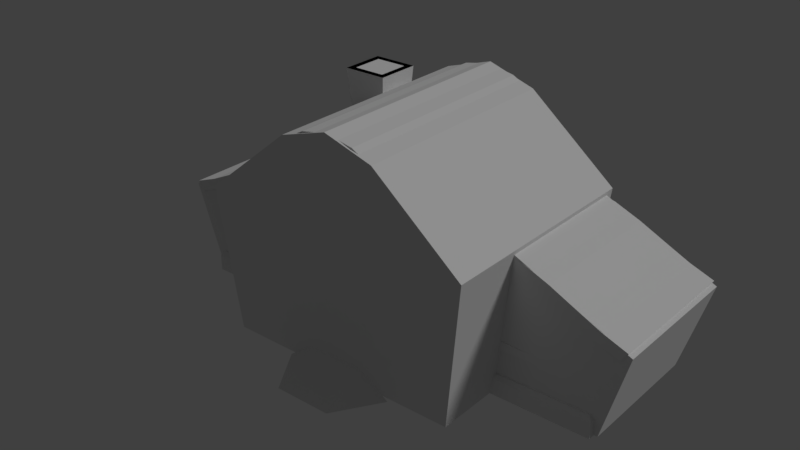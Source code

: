 # Source: house_1.blend  (saved by Blender 2.79.0; exported with 4.5.12 LTS)
import bpy
from mathutils import Matrix  # noqa: F401  (used for matrix-valued properties, if any)

bpy.ops.wm.read_factory_settings(use_empty=True)
scene = bpy.context.scene
scene.name = 'Scene'

# ---- collections
col_collection_1 = bpy.data.collections.new('Collection 1'); scene.collection.children.link(col_collection_1)

# ---- materials (node trees are filled in below, after node groups)
mat_house = bpy.data.materials.new('house')
mat_house.alpha_threshold = 0.0
mat_house.use_transparent_shadow = False
mat_house.roughness = 0.5
mat_house.specular_intensity = 0.0
mat_house.line_color = (0.0, 0.0, 0.0, 1.0)

# ---- material node trees

# ---- world
world_world = bpy.data.worlds.new('World'); scene.world = world_world
world_world.color = (0.05088, 0.05088, 0.05088)
world_world.use_sun_shadow = False
world_world.sun_shadow_jitter_overblur = 0.0
world_world.cycles.sampling_method = 'MANUAL'

# ---- lights
light_hemi = bpy.data.lights.new('Hemi', 'SUN')
light_hemi.transmission_factor = 0.0
light_hemi.angle = 0.1993
light_hemi.energy = 1.0
light_hemi.shadow_buffer_clip_start = 0.5
light_hemi.shadow_soft_size = 0.1
light_hemi.shadow_cascade_max_distance = 1000.0

# ---- meshes
me_house1collider = bpy.data.meshes.new('House1Collider')
me_house1collider.from_pydata([(-2.174, -1.531, 0.0), (2.174, -1.531, 0.0), (-2.174, 2.249, 0.0), (2.174, 2.249, 0.0), (-2.481, 2.373, 2.608), (-2.481, -1.655, 2.608), (2.481, -1.655, 2.608), (2.481, 2.373, 2.608), (-0.8706, 2.368, 3.922), (-0.8706, -1.65, 3.922), (0.8706, -1.65, 3.922), (0.8706, 2.368, 3.922), (-1.039, -1.531, -0.06978), (1.039, -1.531, -0.06978), (-0.5196, -1.531, 0.3098), (0.5196, -1.531, 0.3098), (-0.5196, -2.347, -0.06978), (0.5196, -2.347, -0.06978), (0.0, -1.531, 0.0), (0.0, 2.249, 0.0), (0.0, -1.655, 2.608), (0.0, 2.373, 2.608), (0.0, -1.65, 3.922), (0.0, 2.368, 3.922), (0.0, -1.66, 4.194), (0.0, 2.377, 4.194), (4.034, -0.2928, 0.00913), (4.034, 2.131, 0.00913), (4.495, -0.3726, 1.607), (4.495, 2.211, 1.607), (2.141, -0.2928, 0.00913), (2.141, 2.131, 0.00913), (2.141, -0.3726, 1.724), (2.141, 2.211, 1.724), (2.141, -0.3755, 2.69), (2.141, 2.214, 2.69), (-4.017, -0.2928, 0.00913), (-4.017, 2.131, 0.00913), (-4.478, -0.3726, 1.607), (-4.478, 2.211, 1.607), (-2.124, -0.2928, 0.00913), (-2.124, 2.131, 0.00913), (-2.124, -0.3726, 1.724), (-2.124, 2.211, 1.724), (-2.124, -0.3755, 2.698), (-2.124, 2.214, 2.698), (-1.275, 1.104, 3.96), (-1.275, 1.912, 3.96), (-2.082, 1.912, 3.96), (-2.082, 1.104, 3.96), (-1.35, 1.837, 2.944), (-1.35, 1.18, 2.944), (-2.007, 1.837, 2.944), (-2.007, 1.18, 2.944)], [(42, 43), (32, 33)], [(18, 19, 3, 1), (2, 4, 21, 19), (1, 6, 20, 18), (0, 18, 20, 5), (1, 3, 7, 6), (21, 4, 8, 23), (22, 10, 24), (20, 6, 10, 22), (6, 7, 11, 10), (4, 5, 9, 8), (42, 44, 38), (10, 11, 25, 24), (23, 8, 25), (13, 12, 14, 15), (12, 13, 17, 16), (15, 14, 16, 17), (12, 16, 14), (13, 15, 17), (11, 23, 25), (5, 20, 22, 9), (9, 22, 24), (3, 19, 21, 7), (7, 21, 23, 11), (0, 2, 19, 18), (30, 31, 27, 26), (27, 31, 33, 29), (26, 27, 29, 28), (32, 28, 34), (44, 45, 39, 38), (34, 28, 29, 35), (29, 33, 35), (40, 36, 37, 41), (37, 39, 43, 41), (36, 38, 39, 37), (42, 38, 36, 40), (39, 45, 43), (0, 5, 4, 2), (47, 46, 49, 48), (50, 52, 53, 51), (49, 46, 51, 53), (46, 47, 50, 51), (48, 49, 53, 52), (47, 48, 52, 50), (9, 24, 25, 8), (26, 28, 32, 30), (44, 42, 40, 41, 43, 45), (34, 35, 33, 31, 30, 32)])
me_house1collider.use_remesh_preserve_volume = False
me_house1collider.use_remesh_preserve_attributes = False
me_house1collider.use_mirror_vertex_groups = False
me_house1collider.update()
me_doormesh = bpy.data.meshes.new('DoorMesh')
me_doormesh.from_pydata([(0.3513, 0.03795, 1.142), (0.4663, 0.03795, 1.124), (0.5689, 0.03795, 1.071), (0.6479, 0.03795, 0.9883), (0.6948, 0.03795, 0.8858), (0.7044, 0.03795, 0.7743), (0.7044, 0.03795, 0.04588), (-0.001818, 0.03795, 0.04588), (-0.001818, 0.03795, 0.7743), (0.007813, 0.03795, 0.8858), (0.05467, 0.03795, 0.9883), (0.1337, 0.03795, 1.071), (0.2362, 0.03795, 1.124), (0.2362, 0.0786, 1.124), (0.1337, 0.0786, 1.071), (0.05467, 0.0786, 0.9883), (0.007813, 0.0786, 0.8858), (-0.001818, 0.0786, 0.7743), (-0.001818, 0.0786, 0.04588), (0.7044, 0.0786, 0.04588), (0.7044, 0.0786, 0.7743), (0.6948, 0.0786, 0.8858), (0.6479, 0.0786, 0.9883), (0.5689, 0.0786, 1.071), (0.4663, 0.0786, 1.124), (0.3513, 0.0786, 1.142)], [], [(14, 11, 12, 13), (22, 3, 4, 21), (13, 12, 0, 25), (21, 4, 5, 20), (20, 5, 6, 19), (18, 7, 8, 17), (19, 6, 7, 18), (17, 8, 9, 16), (25, 0, 1, 24), (16, 9, 10, 15), (24, 1, 2, 23), (15, 10, 11, 14), (23, 2, 3, 22), (10, 7, 11), (2, 7, 3), (5, 7, 6), (9, 7, 10), (1, 7, 2), (12, 7, 0), (4, 7, 5), (8, 7, 9), (0, 7, 1), (11, 7, 12), (3, 7, 4), (22, 21, 18), (14, 13, 18), (25, 24, 18), (17, 16, 18), (21, 20, 18), (13, 25, 18), (24, 23, 18), (16, 15, 18), (20, 19, 18), (23, 22, 18), (15, 14, 18)])
_uv = me_doormesh.uv_layers.new(name='UVMap')
_uv.uv.foreach_set('vector', [0.5945, 0.2793, 0.5945, 0.2793, 0.6212, 0.2931, 0.6212, 0.2931, 0.7294, 0.2632, 0.7294, 0.2632, 0.7387, 0.2355, 0.7387, 0.2355, 0.6212, 0.2931, 0.6212, 0.2931, 0.6512, 0.2979, 0.6512, 0.2979, 0.7387, 0.2355, 0.7387, 0.2355, 0.7441, 0.2074, 0.7441, 0.2074, 0.7441, 0.2074, 0.7441, 0.2074, 0.7407, 0.01811, 0.7407, 0.01811, 0.5601, 0.01762, 0.5601, 0.01762, 0.5601, 0.2074, 0.5601, 0.2074, 0.7407, 0.01811, 0.7407, 0.01811, 0.5601, 0.01762, 0.5601, 0.01762, 0.5601, 0.2074, 0.5601, 0.2074, 0.5626, 0.2365, 0.5626, 0.2365, 0.6512, 0.2979, 0.6512, 0.2979, 0.6811, 0.2931, 0.6811, 0.2931, 0.5626, 0.2365, 0.5626, 0.2365, 0.5748, 0.2632, 0.5748, 0.2632, 0.6811, 0.2931, 0.6811, 0.2931, 0.7079, 0.2793, 0.7079, 0.2793, 0.5748, 0.2632, 0.5748, 0.2632, 0.5945, 0.2793, 0.5945, 0.2793, 0.7079, 0.2793, 0.7079, 0.2793, 0.7294, 0.2632, 0.7294, 0.2632, 0.5748, 0.2632, 0.5601, 0.01762, 0.5945, 0.2793, 0.7079, 0.2793, 0.5601, 0.01762, 0.7294, 0.2632, 0.7441, 0.2074, 0.5601, 0.01762, 0.7407, 0.01811, 0.5626, 0.2365, 0.5601, 0.01762, 0.5748, 0.2632, 0.6811, 0.2931, 0.5601, 0.01762, 0.7079, 0.2793, 0.6212, 0.2931, 0.5601, 0.01762, 0.6512, 0.2979, 0.7387, 0.2355, 0.5601, 0.01762, 0.7441, 0.2074, 0.5601, 0.2074, 0.5601, 0.01762, 0.5626, 0.2365, 0.6512, 0.2979, 0.5601, 0.01762, 0.6811, 0.2931, 0.5945, 0.2793, 0.5601, 0.01762, 0.6212, 0.2931, 0.7294, 0.2632, 0.5601, 0.01762, 0.7387, 0.2355, 0.7294, 0.2632, 0.7387, 0.2355, 0.5601, 0.01762, 0.5945, 0.2793, 0.6212, 0.2931, 0.5601, 0.01762, 0.6512, 0.2979, 0.6811, 0.2931, 0.5601, 0.01762, 0.5601, 0.2074, 0.5626, 0.2365, 0.5601, 0.01762, 0.7387, 0.2355, 0.7441, 0.2074, 0.5601, 0.01762, 0.6212, 0.2931, 0.6512, 0.2979, 0.5601, 0.01762, 0.6811, 0.2931, 0.7079, 0.2793, 0.5601, 0.01762, 0.5626, 0.2365, 0.5748, 0.2632, 0.5601, 0.01762, 0.7441, 0.2074, 0.7407, 0.01811, 0.5601, 0.01762, 0.7079, 0.2793, 0.7294, 0.2632, 0.5601, 0.01762, 0.5748, 0.2632, 0.5945, 0.2793, 0.5601, 0.01762])
me_doormesh.materials.append(mat_house)
me_doormesh.use_remesh_preserve_volume = False
me_doormesh.use_remesh_preserve_attributes = False
me_doormesh.use_mirror_vertex_groups = False
me_doormesh.use_paint_bone_selection = False
me_doormesh.use_paint_mask = True
me_doormesh.update()
me_house1mesh = bpy.data.meshes.new('House1Mesh')
me_house1mesh.from_pydata([(1.839, -1.214, 0.1525), (-1.839, -1.214, 0.1525), (-1.839, 1.989, 0.1525), (-0.3727, -1.305, 1.43), (0.3009, -1.513, 4.09), (-0.3009, -1.513, 4.09), (0.07072, -1.315, 1.569), (-0.5398, -1.44, 2.45), (-0.5398, -1.44, 2.273), (-1.801, -1.343, 2.435), (-1.801, -1.343, 2.288), (-1.786, -1.473, 2.435), (-1.786, -1.473, 2.288), (-0.5571, -1.283, 2.273), (-0.5571, -1.283, 2.45), (-1.519, -1.465, 2.295), (-1.218, -1.458, 2.295), (-0.8804, -1.45, 2.286), (-1.534, -1.331, 2.428), (-1.234, -1.315, 2.428), (-0.8972, -1.298, 2.437), (-0.8972, -1.298, 2.286), (-1.234, -1.315, 2.295), (-1.534, -1.331, 2.295), (-0.8804, -1.45, 2.437), (-1.218, -1.458, 2.428), (-1.519, -1.465, 2.428), (-0.5534, -1.48, 1.614), (-0.5534, -1.48, 1.438), (-1.789, -1.306, 1.6), (-1.789, -1.306, 1.453), (-1.799, -1.437, 1.6), (-1.799, -1.437, 1.453), (-0.542, -1.323, 1.438), (-0.542, -1.323, 1.614), (-1.532, -1.445, 1.459), (-1.231, -1.457, 1.46), (-0.8939, -1.469, 1.451), (-1.522, -1.31, 1.593), (-1.221, -1.313, 1.592), (-0.8829, -1.317, 1.602), (-0.8829, -1.317, 1.451), (-1.221, -1.313, 1.46), (-1.522, -1.31, 1.459), (-0.8939, -1.469, 1.602), (-1.231, -1.457, 1.592), (-1.532, -1.445, 1.593), (-1.766, -1.334, 2.321), (-1.755, -1.433, 2.321), (-1.554, -1.427, 2.33), (-1.565, -1.325, 2.33), (-1.565, -1.325, 1.454), (-1.766, -1.334, 1.446), (-1.755, -1.433, 1.446), (-1.554, -1.427, 1.454), (-0.7938, -1.334, 2.321), (-0.7829, -1.433, 2.321), (-0.5816, -1.427, 2.33), (-0.5928, -1.325, 2.33), (-0.5928, -1.325, 1.454), (-0.7938, -1.334, 1.446), (-0.7829, -1.433, 1.446), (-0.5816, -1.427, 1.454), (-1.582, -1.369, 2.315), (-1.582, -1.369, 1.469), (-0.7633, -1.369, 2.315), (-0.7633, -1.369, 1.469), (2.138, 2.252, -0.007184), (2.138, -1.515, -0.007184), (-2.138, 2.252, -0.007184), (-2.138, -1.515, -0.007184), (2.138, 2.252, 0.2909), (2.072, 2.186, 0.357), (2.072, -1.449, 0.357), (2.138, -1.515, 0.2909), (-2.072, -1.449, 0.357), (-2.138, -1.515, 0.2909), (-2.138, 2.252, 0.2909), (-2.072, 2.186, 0.357), (2.296, 2.354, 2.471), (2.296, -1.616, 2.471), (-2.296, -1.616, 2.471), (-2.296, 2.354, 2.471), (1.913, 2.354, 2.748), (1.531, 2.354, 3.076), (1.148, 2.354, 3.408), (0.7654, 2.354, 3.701), (0.3827, 2.354, 3.91), (4.659e-07, 2.354, 3.989), (-0.3827, 2.354, 3.91), (-0.7654, 2.354, 3.701), (-1.148, 2.354, 3.408), (-1.531, 2.354, 3.076), (-1.913, 2.354, 2.748), (1.913, -1.616, 2.748), (1.531, -1.616, 3.076), (1.148, -1.616, 3.408), (0.7654, -1.616, 3.701), (0.3827, -1.616, 3.91), (-1.345e-06, -1.616, 3.989), (-0.3827, -1.616, 3.91), (-0.7654, -1.616, 3.701), (-1.148, -1.616, 3.408), (-1.531, -1.616, 3.076), (-1.913, -1.616, 2.748), (2.458, 2.354, 2.6), (2.458, -1.616, 2.6), (-2.083, 2.354, 2.872), (-2.458, 2.354, 2.6), (-2.083, -1.616, 2.872), (-2.458, -1.616, 2.6), (2.083, 2.354, 2.872), (1.707, 2.354, 3.194), (1.32, 2.354, 3.53), (0.9178, 2.354, 3.837), (0.4838, 2.354, 4.071), (4.659e-07, 2.354, 4.168), (-0.4838, 2.354, 4.071), (-0.9178, 2.354, 3.837), (-1.32, 2.354, 3.53), (-1.707, 2.354, 3.194), (2.083, -1.616, 2.872), (1.707, -1.616, 3.194), (1.32, -1.616, 3.53), (0.9178, -1.616, 3.837), (0.4838, -1.616, 4.071), (-1.345e-06, -1.616, 4.168), (-0.4838, -1.616, 4.071), (-0.9178, -1.616, 3.837), (-1.32, -1.616, 3.53), (-1.707, -1.616, 3.194), (2.051, -1.399, 2.764), (-2.051, -1.399, 2.764), (-2.051, 2.174, 2.764), (0.3875, -1.304, 1.42), (1.208, -1.456, 3.427), (-1.208, -1.456, 3.427), (0.4581, -1.277, 1.039), (0.5415, -1.437, 0.3174), (0.5415, -1.226, 0.3174), (-4.607e-05, -1.226, 1.473), (-4.607e-05, -1.437, 1.473), (0.1177, -1.226, 1.453), (0.1177, -1.437, 1.453), (0.2226, -1.226, 1.398), (0.2226, -1.437, 1.398), (0.3034, -1.226, 1.312), (0.3034, -1.437, 1.312), (0.3514, -1.226, 1.205), (0.3514, -1.437, 1.205), (0.3612, -1.226, 1.089), (0.3612, -1.437, 1.089), (0.3612, -1.226, 0.3174), (0.3612, -1.437, 0.3174), (0.5413, -1.437, 1.096), (0.5413, -1.226, 1.096), (0.5261, -1.437, 1.248), (0.5261, -1.226, 1.248), (0.4543, -1.437, 1.408), (0.4543, -1.226, 1.408), (0.3333, -1.437, 1.537), (0.3333, -1.226, 1.537), (-4.598e-05, -1.437, 1.649), (0.1762, -1.437, 1.62), (0.1762, -1.226, 1.62), (-4.598e-05, -1.226, 1.649), (-0.3613, -1.226, 0.3174), (-0.3613, -1.437, 0.3174), (-0.3613, -1.226, 1.089), (-0.3613, -1.437, 1.089), (-0.3515, -1.226, 1.205), (-0.3515, -1.437, 1.205), (-0.3035, -1.226, 1.312), (-0.3035, -1.437, 1.312), (-0.2227, -1.226, 1.398), (-0.2227, -1.437, 1.398), (-0.1178, -1.226, 1.453), (-0.1178, -1.437, 1.453), (-0.5416, -1.437, 0.3174), (-0.5416, -1.226, 0.3174), (-0.5414, -1.226, 1.096), (-0.5414, -1.437, 1.096), (-0.5262, -1.226, 1.248), (-0.5262, -1.437, 1.248), (-0.4544, -1.226, 1.408), (-0.4544, -1.437, 1.408), (-0.3334, -1.226, 1.537), (-0.3334, -1.437, 1.537), (-0.1763, -1.226, 1.62), (-0.1763, -1.437, 1.62), (0.5192, -1.477, -0.06806), (-0.519, -1.477, -0.06806), (0.5192, -1.477, 0.3131), (-0.519, -1.477, 0.3131), (-0.519, -2.354, -0.06806), (0.5192, -2.354, -0.06806), (0.5501, -1.44, 1.401), (0.5501, -1.44, 1.578), (1.811, -1.343, 1.416), (1.811, -1.343, 1.563), (1.796, -1.473, 1.416), (1.796, -1.473, 1.563), (0.5675, -1.283, 1.578), (0.5675, -1.283, 1.401), (1.529, -1.465, 1.556), (1.228, -1.458, 1.556), (0.8907, -1.45, 1.565), (1.544, -1.331, 1.423), (1.244, -1.315, 1.423), (0.9075, -1.298, 1.414), (0.9075, -1.298, 1.565), (1.244, -1.315, 1.556), (1.544, -1.331, 1.556), (0.8907, -1.45, 1.414), (1.228, -1.458, 1.423), (1.529, -1.465, 1.423), (0.5637, -1.48, 2.236), (0.5637, -1.48, 2.413), (1.8, -1.306, 2.251), (1.8, -1.306, 2.398), (1.809, -1.437, 2.251), (1.809, -1.437, 2.398), (0.5523, -1.323, 2.413), (0.5523, -1.323, 2.236), (1.542, -1.445, 2.392), (1.241, -1.457, 2.391), (0.9043, -1.469, 2.4), (1.532, -1.31, 2.258), (1.231, -1.313, 2.258), (0.8933, -1.317, 2.249), (0.8933, -1.317, 2.4), (1.231, -1.313, 2.391), (1.532, -1.31, 2.392), (0.9043, -1.469, 2.249), (1.241, -1.457, 2.258), (1.542, -1.445, 2.258), (1.776, -1.334, 1.53), (1.765, -1.433, 1.53), (1.564, -1.427, 1.521), (1.575, -1.325, 1.521), (1.575, -1.325, 2.397), (1.776, -1.334, 2.405), (1.765, -1.433, 2.405), (1.564, -1.427, 2.397), (0.8041, -1.334, 1.53), (0.7932, -1.433, 1.53), (0.5919, -1.427, 1.521), (0.6032, -1.325, 1.521), (0.6032, -1.325, 2.397), (0.8041, -1.334, 2.405), (0.7932, -1.433, 2.405), (0.5919, -1.427, 2.397), (1.593, -1.369, 1.536), (1.593, -1.369, 2.382), (0.7737, -1.369, 1.536), (0.7737, -1.369, 2.382), (2.084, -0.08739, 1.401), (2.084, -0.08739, 1.578), (1.987, 1.173, 1.416), (1.987, 1.173, 1.563), (2.118, 1.159, 1.416), (2.118, 1.159, 1.563), (1.928, -0.07002, 1.578), (1.928, -0.07002, 1.401), (2.11, 0.892, 1.556), (2.103, 0.5907, 1.556), (2.095, 0.2532, 1.565), (1.975, 0.9069, 1.423), (1.96, 0.6065, 1.423), (1.943, 0.2701, 1.414), (1.943, 0.2701, 1.565), (1.96, 0.6065, 1.556), (1.975, 0.9069, 1.556), (2.095, 0.2532, 1.414), (2.103, 0.5907, 1.423), (2.11, 0.892, 1.423), (2.124, -0.07379, 2.236), (2.124, -0.07379, 2.413), (1.95, 1.162, 2.251), (1.95, 1.162, 2.398), (2.081, 1.172, 2.251), (2.081, 1.172, 2.398), (1.967, -0.08514, 2.413), (1.967, -0.08514, 2.236), (2.089, 0.9047, 2.392), (2.101, 0.6038, 2.391), (2.114, 0.2668, 2.4), (1.955, 0.8949, 2.258), (1.958, 0.5934, 2.258), (1.962, 0.2558, 2.249), (1.962, 0.2558, 2.4), (1.958, 0.5934, 2.391), (1.955, 0.8949, 2.392), (2.114, 0.2668, 2.249), (2.101, 0.6038, 2.258), (2.089, 0.9047, 2.258), (1.978, 1.139, 1.53), (2.077, 1.128, 1.53), (2.071, 0.9266, 1.521), (1.969, 0.9379, 1.521), (1.969, 0.9379, 2.397), (1.978, 1.139, 2.405), (2.077, 1.128, 2.405), (2.071, 0.9266, 2.397), (1.978, 0.1667, 1.53), (2.077, 0.1558, 1.53), (2.071, -0.04554, 1.521), (1.969, -0.03432, 1.521), (1.969, -0.03432, 2.397), (1.978, 0.1667, 2.405), (2.077, 0.1558, 2.405), (2.071, -0.04554, 2.397), (2.013, 0.9552, 1.536), (2.013, 0.9552, 2.382), (2.013, 0.1362, 1.536), (2.013, 0.1362, 2.382), (-2.091, 1.211, 1.401), (-2.091, 1.211, 1.578), (-1.994, -0.04986, 1.416), (-1.994, -0.04986, 1.563), (-2.125, -0.0354, 1.416), (-2.125, -0.0354, 1.563), (-1.935, 1.194, 1.578), (-1.935, 1.194, 1.401), (-2.117, 0.2316, 1.556), (-2.11, 0.5329, 1.556), (-2.102, 0.8704, 1.565), (-1.982, 0.2167, 1.423), (-1.967, 0.5171, 1.423), (-1.95, 0.8535, 1.414), (-1.95, 0.8535, 1.565), (-1.967, 0.5171, 1.556), (-1.982, 0.2167, 1.556), (-2.102, 0.8704, 1.414), (-2.11, 0.5329, 1.423), (-2.117, 0.2316, 1.423), (-2.131, 1.197, 2.236), (-2.131, 1.197, 2.413), (-1.957, -0.0386, 2.251), (-1.957, -0.0386, 2.398), (-2.088, -0.04806, 2.251), (-2.088, -0.04806, 2.398), (-1.974, 1.209, 2.413), (-1.974, 1.209, 2.236), (-2.096, 0.2189, 2.392), (-2.108, 0.5198, 2.391), (-2.121, 0.8568, 2.4), (-1.962, 0.2287, 2.258), (-1.965, 0.5302, 2.258), (-1.968, 0.8678, 2.249), (-1.968, 0.8678, 2.4), (-1.965, 0.5302, 2.391), (-1.962, 0.2287, 2.392), (-2.121, 0.8568, 2.249), (-2.108, 0.5198, 2.258), (-2.096, 0.2189, 2.258), (-1.985, -0.01524, 1.53), (-2.084, -0.004341, 1.53), (-2.078, 0.197, 1.521), (-1.976, 0.1857, 1.521), (-1.976, 0.1857, 2.397), (-1.985, -0.01524, 2.405), (-2.084, -0.004341, 2.405), (-2.078, 0.197, 2.397), (-1.985, 0.9569, 1.53), (-2.084, 0.9678, 1.53), (-2.078, 1.169, 1.521), (-1.976, 1.158, 1.521), (-1.976, 1.158, 2.397), (-1.985, 0.9569, 2.405), (-2.084, 0.9678, 2.405), (-2.078, 1.169, 2.397), (-2.02, 0.1684, 1.536), (-2.02, 0.1684, 2.382), (-2.02, 0.9874, 1.536), (-2.02, 0.9874, 2.382), (1.839, 1.989, 0.1525), (0.3009, 2.287, 4.09), (-0.3009, 2.287, 4.09), (2.051, 2.174, 2.764), (1.208, 2.231, 3.427), (-1.208, 2.231, 3.427), (-0.4865, -1.279, 1.061), (0.4168, -1.214, 0.1525), (-0.3601, -1.214, 0.1525), (-1.781, -1.222, 0.3704), (1.776, -1.222, 0.3704), (-1.781, 1.683, 0.3704), (1.776, 1.683, 0.3704), (-1.781, -1.222, 2.1), (1.865, -1.222, 2.1), (1.865, 1.683, 2.1), (-1.781, 1.683, 2.1), (-1.402, 1.232, 2.832), (-1.367, 1.197, 3.667), (-1.323, 1.87, 3.664), (-1.955, 1.785, 2.832), (-1.404, 1.787, 2.832), (-1.367, 1.819, 3.667), (-2.037, 1.867, 3.664), (-1.99, 1.819, 3.667), (-1.953, 1.229, 2.832), (-1.99, 1.197, 3.667), (-1.275, 1.104, 3.96), (-1.32, 1.149, 3.664), (-1.275, 1.912, 3.96), (-2.082, 1.912, 3.96), (-2.034, 1.146, 3.664), (-2.082, 1.104, 3.96), (-1.389, 1.218, 3.96), (-1.389, 1.798, 3.96), (-1.968, 1.798, 3.96), (-1.968, 1.218, 3.96), (-1.554, 1.384, 3.492), (-1.554, 1.632, 3.492), (-1.803, 1.632, 3.492), (-1.803, 1.384, 3.492), (-3.659, -0.1157, 0.1588), (-3.659, 2.002, 0.1588), (-4.321, -0.3814, 1.503), (-4.321, 2.243, 1.503), (-1.707, 2.243, 2.366), (-2.097, 2.243, 2.39), (-2.521, 2.243, 2.289), (-2.967, 2.243, 2.106), (-3.424, 2.243, 1.886), (-3.879, 2.243, 1.67), (-1.707, -0.3814, 2.366), (-2.097, -0.3814, 2.39), (-2.521, -0.3814, 2.289), (-2.967, -0.3814, 2.106), (-3.424, -0.3814, 1.886), (-3.879, -0.3814, 1.67), (-4.01, 2.243, 1.834), (-4.444, 2.243, 1.67), (-4.01, -0.3814, 1.834), (-4.444, -0.3814, 1.67), (-1.66, 2.243, 2.538), (-2.152, 2.243, 2.572), (-2.633, 2.243, 2.46), (-3.101, 2.243, 2.269), (-3.563, 2.243, 2.046), (-1.66, -0.3814, 2.538), (-2.152, -0.3814, 2.572), (-2.633, -0.3814, 2.46), (-3.101, -0.3814, 2.269), (-3.563, -0.3814, 2.046), (-3.871, 2.124, 1.722), (-1.82, -0.1157, 0.1588), (-1.82, -0.2379, 1.359), (-1.82, -0.2754, 2.022), (-2.12, 2.199, 2.685), (-1.82, -0.313, 2.685), (-3.027, -0.2754, 2.022), (-3.027, 2.162, 2.022), (-2.12, -0.313, 2.685), (-3.871, -0.2379, 1.722), (-1.82, 2.199, 2.685), (-1.82, 2.162, 2.022), (-1.82, 2.124, 1.359), (-1.82, 2.002, 0.1588), (-2.072, -0.4024, -0.007184), (-3.977, -0.4024, -0.007184), (-1.994, 2.186, 0.3382), (-1.994, -0.3363, 0.3382), (-2.072, -0.4024, 0.2909), (-3.911, -0.3363, 0.357), (-3.977, -0.4024, 0.2909), (-2.072, 2.252, -0.007184), (-3.977, 2.252, -0.007184), (-2.138, 2.186, 0.357), (-2.072, 2.252, 0.2909), (-3.911, 2.186, 0.357), (-3.977, 2.252, 0.2909), (-2.186, -0.3198, 1.816), (-2.186, -0.3198, 1.639), (-3.447, -0.2224, 1.801), (-3.447, -0.2224, 1.654), (-3.432, -0.353, 1.801), (-3.432, -0.353, 1.654), (-2.203, -0.163, 1.639), (-2.203, -0.163, 1.816), (-3.165, -0.345, 1.66), (-2.864, -0.3381, 1.661), (-2.527, -0.33, 1.652), (-3.18, -0.2105, 1.794), (-2.88, -0.1951, 1.794), (-2.543, -0.1781, 1.803), (-2.543, -0.1781, 1.652), (-2.88, -0.1951, 1.661), (-3.18, -0.2105, 1.66), (-2.527, -0.33, 1.803), (-2.864, -0.3381, 1.794), (-3.165, -0.345, 1.794), (-2.2, -0.3597, 0.9803), (-2.2, -0.3597, 0.8037), (-3.436, -0.1856, 0.9655), (-3.436, -0.1856, 0.8184), (-3.445, -0.3164, 0.9655), (-3.445, -0.3164, 0.8184), (-2.188, -0.2027, 0.8037), (-2.188, -0.2027, 0.9803), (-3.178, -0.3248, 0.8252), (-2.877, -0.3364, 0.8257), (-2.54, -0.349, 0.8165), (-3.168, -0.1902, 0.9588), (-2.867, -0.1932, 0.9583), (-2.529, -0.1969, 0.9675), (-2.529, -0.1969, 0.8165), (-2.867, -0.1932, 0.8257), (-3.168, -0.1902, 0.8252), (-2.54, -0.349, 0.9675), (-2.877, -0.3364, 0.9583), (-3.178, -0.3248, 0.9588), (-3.412, -0.2134, 1.687), (-3.401, -0.3124, 1.687), (-3.2, -0.3063, 1.696), (-3.211, -0.2044, 1.696), (-3.211, -0.2044, 0.8202), (-3.412, -0.2134, 0.8115), (-3.401, -0.3124, 0.8115), (-3.2, -0.3063, 0.8202), (-2.44, -0.2134, 1.687), (-2.429, -0.3124, 1.687), (-2.228, -0.3063, 1.696), (-2.239, -0.2044, 1.696), (-2.239, -0.2044, 0.8202), (-2.44, -0.2134, 0.8115), (-2.429, -0.3124, 0.8115), (-2.228, -0.3063, 0.8202), (-3.229, -0.2488, 1.681), (-3.229, -0.2488, 0.8349), (-2.41, -0.2488, 1.681), (-2.41, -0.2488, 0.8349), (3.642, -0.1157, 0.1588), (4.305, -0.3814, 1.503), (4.305, 2.243, 1.503), (1.691, 2.243, 2.366), (2.081, 2.243, 2.39), (2.505, 2.243, 2.289), (2.951, 2.243, 2.106), (3.407, 2.243, 1.886), (3.863, 2.243, 1.67), (1.691, -0.3814, 2.366), (2.081, -0.3814, 2.39), (2.505, -0.3814, 2.289), (2.951, -0.3814, 2.106), (3.407, -0.3814, 1.886), (3.863, -0.3814, 1.67), (3.993, 2.243, 1.834), (4.427, 2.243, 1.67), (3.993, -0.3814, 1.834), (4.427, -0.3814, 1.67), (1.644, 2.243, 2.538), (2.136, 2.243, 2.572), (2.616, 2.243, 2.46), (3.085, 2.243, 2.269), (3.547, 2.243, 2.046), (1.644, -0.3814, 2.538), (2.136, -0.3814, 2.572), (2.616, -0.3814, 2.46), (3.085, -0.3814, 2.269), (3.547, -0.3814, 2.046), (1.803, -0.1157, 0.1588), (1.803, -0.2379, 1.359), (1.803, -0.2754, 2.022), (1.803, -0.313, 2.685), (3.011, -0.2754, 2.022), (2.104, -0.313, 2.685), (3.855, -0.2379, 1.722), (2.055, -0.4024, -0.007184), (3.961, 2.252, -0.007184), (3.961, -0.4024, -0.007184), (1.978, 2.186, 0.3382), (1.978, -0.3363, 0.3382), (2.055, -0.4024, 0.2909), (3.895, -0.3363, 0.357), (3.961, -0.4024, 0.2909), (3.961, 2.252, 0.2909), (2.17, -0.3198, 1.816), (2.17, -0.3198, 1.639), (3.43, -0.2224, 1.801), (3.43, -0.2224, 1.654), (3.416, -0.353, 1.801), (3.416, -0.353, 1.654), (2.187, -0.163, 1.639), (2.187, -0.163, 1.816), (3.149, -0.345, 1.66), (2.848, -0.3381, 1.661), (2.51, -0.33, 1.652), (3.164, -0.2105, 1.794), (2.864, -0.1951, 1.794), (2.527, -0.1781, 1.803), (2.527, -0.1781, 1.652), (2.864, -0.1951, 1.661), (3.164, -0.2105, 1.66), (2.51, -0.33, 1.803), (2.848, -0.3381, 1.794), (3.149, -0.345, 1.794), (2.183, -0.3597, 0.9803), (2.183, -0.3597, 0.8037), (3.419, -0.1856, 0.9655), (3.419, -0.1856, 0.8184), (3.429, -0.3164, 0.9655), (3.429, -0.3164, 0.8184), (2.172, -0.2027, 0.8037), (2.172, -0.2027, 0.9803), (3.162, -0.3248, 0.8252), (2.861, -0.3364, 0.8257), (2.524, -0.349, 0.8165), (3.152, -0.1902, 0.9588), (2.85, -0.1932, 0.9583), (2.513, -0.1969, 0.9675), (2.513, -0.1969, 0.8165), (2.85, -0.1932, 0.8257), (3.152, -0.1902, 0.8252), (2.524, -0.349, 0.9675), (2.861, -0.3364, 0.9583), (3.162, -0.3248, 0.9588), (3.396, -0.2134, 1.687), (3.385, -0.3124, 1.687), (3.184, -0.3063, 1.696), (3.195, -0.2044, 1.696), (3.195, -0.2044, 0.8202), (3.396, -0.2134, 0.8115), (3.385, -0.3124, 0.8115), (3.184, -0.3063, 0.8202), (2.424, -0.2134, 1.687), (2.413, -0.3124, 1.687), (2.211, -0.3063, 1.696), (2.223, -0.2044, 1.696), (2.223, -0.2044, 0.8202), (2.424, -0.2134, 0.8115), (2.413, -0.3124, 0.8115), (2.211, -0.3063, 0.8202), (2.393, -0.2664, 1.681), (2.393, -0.2664, 0.8349), (3.212, -0.2664, 1.681), (3.212, -0.2664, 0.8349), (3.65, -0.1157, 0.1588), (3.65, 2.002, 0.1588), (3.863, 2.124, 1.722), (2.112, 2.199, 2.685), (3.019, 2.162, 2.022), (3.863, -0.2379, 1.722), (1.811, 2.199, 2.685), (1.811, 2.162, 2.022), (1.811, 2.124, 1.359), (1.811, 2.002, 0.1588), (2.055, 2.252, -0.007184), (3.895, 2.186, 0.357), (2.121, 2.186, 0.357), (2.055, 2.252, 0.2909)], [], [(135, 4, 5, 136), (16, 25, 26, 15), (17, 24, 25, 16), (8, 7, 24, 17), (38, 29, 31, 46), (28, 27, 44, 37), (37, 44, 45, 36), (18, 9, 11, 26), (21, 13, 8, 17), (15, 26, 11, 12), (13, 14, 7, 8), (36, 45, 46, 35), (12, 11, 9, 10), (10, 23, 15, 12), (23, 22, 16, 15), (22, 21, 17, 16), (14, 20, 24, 7), (20, 19, 25, 24), (19, 18, 26, 25), (41, 33, 28, 37), (35, 46, 31, 32), (33, 34, 27, 28), (32, 31, 29, 30), (30, 43, 35, 32), (43, 42, 36, 35), (42, 41, 37, 36), (34, 40, 44, 27), (40, 39, 45, 44), (39, 38, 46, 45), (58, 57, 62, 59), (56, 55, 60, 61), (49, 48, 53, 54), (57, 56, 61, 62), (50, 49, 54, 51), (48, 47, 52, 53), (63, 64, 66, 65), (77, 71, 67, 69), (76, 77, 69, 70), (72, 78, 75, 73), (74, 76, 70, 68), (72, 73, 74, 71), (71, 77, 78, 72), (73, 75, 76, 74), (75, 78, 77, 76), (71, 74, 68, 67), (107, 108, 110, 109), (105, 111, 121, 106), (111, 112, 122, 121), (112, 113, 123, 122), (113, 114, 124, 123), (114, 115, 125, 124), (115, 116, 126, 125), (116, 117, 127, 126), (117, 118, 128, 127), (118, 119, 129, 128), (119, 120, 130, 129), (120, 107, 109, 130), (91, 92, 120, 119), (84, 85, 113, 112), (100, 99, 126, 127), (92, 93, 107, 120), (85, 86, 114, 113), (101, 100, 127, 128), (94, 80, 106, 121), (86, 87, 115, 114), (102, 101, 128, 129), (93, 82, 108, 107), (95, 94, 121, 122), (87, 88, 116, 115), (103, 102, 129, 130), (81, 104, 109, 110), (96, 95, 122, 123), (88, 89, 117, 116), (104, 103, 130, 109), (82, 81, 110, 108), (97, 96, 123, 124), (89, 90, 118, 117), (80, 79, 105, 106), (79, 83, 111, 105), (98, 97, 124, 125), (90, 91, 119, 118), (83, 84, 112, 111), (99, 98, 125, 126), (1, 132, 133, 2), (0, 131, 132, 1, 382, 3, 6, 134, 137), (376, 379, 131, 0), (131, 135, 136, 132), (153, 152, 139, 138), (140, 142, 143, 141), (142, 144, 145, 143), (175, 177, 189, 187), (144, 146, 147, 145), (146, 148, 149, 147), (169, 171, 183, 181), (148, 150, 151, 149), (150, 152, 153, 151), (179, 178, 181, 180), (147, 149, 156, 158), (151, 153, 138, 154), (155, 154, 138, 139), (177, 141, 162, 189), (145, 147, 158, 160), (157, 156, 154, 155), (141, 143, 163, 162), (166, 167, 178, 179), (159, 158, 156, 157), (161, 160, 158, 159), (173, 175, 187, 185), (164, 163, 160, 161), (167, 169, 181, 178), (171, 173, 185, 183), (165, 162, 163, 164), (166, 168, 169, 167), (168, 170, 171, 169), (149, 151, 154, 156), (188, 189, 162, 165), (170, 172, 173, 171), (143, 145, 160, 163), (186, 187, 189, 188), (172, 174, 175, 173), (182, 183, 185, 184), (184, 185, 187, 186), (174, 176, 177, 175), (176, 140, 141, 177), (180, 181, 183, 182), (190, 192, 195), (193, 191, 194), (192, 193, 194, 195), (205, 214, 215, 204), (206, 213, 214, 205), (197, 196, 213, 206), (227, 218, 220, 235), (217, 216, 233, 226), (226, 233, 234, 225), (207, 198, 200, 215), (210, 202, 197, 206), (204, 215, 200, 201), (202, 203, 196, 197), (225, 234, 235, 224), (201, 200, 198, 199), (199, 212, 204, 201), (212, 211, 205, 204), (211, 210, 206, 205), (203, 209, 213, 196), (209, 208, 214, 213), (208, 207, 215, 214), (230, 222, 217, 226), (224, 235, 220, 221), (222, 223, 216, 217), (221, 220, 218, 219), (219, 232, 224, 221), (232, 231, 225, 224), (231, 230, 226, 225), (223, 229, 233, 216), (229, 228, 234, 233), (228, 227, 235, 234), (247, 246, 251, 248), (245, 244, 249, 250), (238, 237, 242, 243), (246, 245, 250, 251), (239, 238, 243, 240), (237, 236, 241, 242), (252, 253, 255, 254), (265, 274, 275, 264), (266, 273, 274, 265), (257, 256, 273, 266), (287, 278, 280, 295), (277, 276, 293, 286), (286, 293, 294, 285), (267, 258, 260, 275), (270, 262, 257, 266), (264, 275, 260, 261), (262, 263, 256, 257), (285, 294, 295, 284), (261, 260, 258, 259), (259, 272, 264, 261), (272, 271, 265, 264), (271, 270, 266, 265), (263, 269, 273, 256), (269, 268, 274, 273), (268, 267, 275, 274), (290, 282, 277, 286), (284, 295, 280, 281), (282, 283, 276, 277), (281, 280, 278, 279), (279, 292, 284, 281), (292, 291, 285, 284), (291, 290, 286, 285), (283, 289, 293, 276), (289, 288, 294, 293), (288, 287, 295, 294), (307, 306, 311, 308), (305, 304, 309, 310), (298, 297, 302, 303), (306, 305, 310, 311), (299, 298, 303, 300), (297, 296, 301, 302), (312, 313, 315, 314), (325, 334, 335, 324), (326, 333, 334, 325), (317, 316, 333, 326), (347, 338, 340, 355), (337, 336, 353, 346), (346, 353, 354, 345), (327, 318, 320, 335), (330, 322, 317, 326), (324, 335, 320, 321), (322, 323, 316, 317), (345, 354, 355, 344), (321, 320, 318, 319), (319, 332, 324, 321), (332, 331, 325, 324), (331, 330, 326, 325), (323, 329, 333, 316), (329, 328, 334, 333), (328, 327, 335, 334), (350, 342, 337, 346), (344, 355, 340, 341), (342, 343, 336, 337), (341, 340, 338, 339), (339, 352, 344, 341), (352, 351, 345, 344), (351, 350, 346, 345), (343, 349, 353, 336), (349, 348, 354, 353), (348, 347, 355, 354), (367, 366, 371, 368), (365, 364, 369, 370), (358, 357, 362, 363), (366, 365, 370, 371), (359, 358, 363, 360), (357, 356, 361, 362), (372, 373, 375, 374), (379, 376, 2, 133), (380, 379, 133, 381), (377, 380, 381, 378), (383, 0, 137), (384, 382, 1), (385, 386, 388, 387), (387, 388, 391, 392), (388, 386, 390, 391), (385, 387, 392, 389), (397, 398, 394, 393), (396, 400, 398, 397), (401, 402, 400, 396), (393, 394, 402, 401), (395, 405, 403, 404), (399, 406, 405, 395), (407, 408, 406, 399), (404, 403, 408, 407), (399, 400, 402, 407), (402, 394, 404, 407), (404, 394, 398, 395), (398, 400, 399, 395), (408, 403, 409, 412), (405, 406, 411, 410), (403, 405, 410, 409), (406, 408, 412, 411), (412, 409, 413, 416), (409, 410, 414, 413), (411, 412, 416, 415), (410, 411, 415, 414), (414, 415, 416, 413), (433, 434, 436, 435), (437, 438, 443, 442), (438, 439, 444, 443), (439, 440, 445, 444), (440, 441, 446, 445), (441, 433, 435, 446), (424, 425, 441, 440), (428, 427, 442, 443), (425, 426, 433, 441), (429, 428, 443, 444), (430, 429, 444, 445), (426, 420, 434, 433), (431, 430, 445, 446), (419, 432, 435, 436), (421, 422, 438, 437), (432, 431, 446, 435), (420, 419, 436, 434), (422, 423, 439, 438), (423, 424, 440, 439), (417, 456, 447, 418), (459, 460, 418, 447), (458, 459, 447, 454), (457, 458, 454, 451), (452, 455, 453, 450), (450, 453, 456, 449), (449, 456, 417, 448), (467, 473, 469, 462), (463, 472, 466, 464), (465, 467, 462, 461), (464, 466, 467, 465), (466, 472, 473, 467), (471, 468, 469, 473), (470, 471, 473, 472), (483, 492, 493, 482), (484, 491, 492, 483), (475, 474, 491, 484), (505, 496, 498, 513), (495, 494, 511, 504), (504, 511, 512, 503), (485, 476, 478, 493), (488, 480, 475, 484), (482, 493, 478, 479), (480, 481, 474, 475), (503, 512, 513, 502), (479, 478, 476, 477), (477, 490, 482, 479), (490, 489, 483, 482), (489, 488, 484, 483), (481, 487, 491, 474), (487, 486, 492, 491), (486, 485, 493, 492), (508, 500, 495, 504), (502, 513, 498, 499), (500, 501, 494, 495), (499, 498, 496, 497), (497, 510, 502, 499), (510, 509, 503, 502), (509, 508, 504, 503), (501, 507, 511, 494), (507, 506, 512, 511), (506, 505, 513, 512), (525, 524, 529, 526), (523, 522, 527, 528), (516, 515, 520, 521), (524, 523, 528, 529), (517, 516, 521, 518), (515, 514, 519, 520), (530, 531, 533, 532), (549, 551, 552, 550), (553, 558, 559, 554), (554, 559, 560, 555), (555, 560, 561, 556), (556, 561, 562, 557), (557, 562, 551, 549), (540, 556, 557, 541), (544, 559, 558, 543), (541, 557, 549, 542), (545, 560, 559, 544), (546, 561, 560, 545), (542, 549, 550, 536), (547, 562, 561, 546), (535, 552, 551, 548), (537, 553, 554, 538), (548, 551, 562, 547), (536, 550, 552, 535), (538, 554, 555, 539), (539, 555, 556, 540), (566, 565, 567, 568), (565, 564, 569, 567), (564, 563, 534, 569), (577, 572, 571, 578), (573, 574, 576, 650), (575, 570, 572, 577), (574, 575, 577, 576), (576, 577, 578, 650), (588, 587, 598, 597), (589, 588, 597, 596), (580, 589, 596, 579), (610, 618, 603, 601), (600, 609, 616, 599), (609, 608, 617, 616), (590, 598, 583, 581), (593, 589, 580, 585), (587, 584, 583, 598), (585, 580, 579, 586), (608, 607, 618, 617), (584, 582, 581, 583), (582, 584, 587, 595), (595, 587, 588, 594), (594, 588, 589, 593), (586, 579, 596, 592), (592, 596, 597, 591), (591, 597, 598, 590), (613, 609, 600, 605), (607, 604, 603, 618), (605, 600, 599, 606), (604, 602, 601, 603), (602, 604, 607, 615), (615, 607, 608, 614), (614, 608, 609, 613), (606, 599, 616, 612), (612, 616, 617, 611), (611, 617, 618, 610), (630, 631, 634, 629), (628, 633, 632, 627), (621, 626, 625, 620), (629, 634, 633, 628), (622, 623, 626, 621), (620, 625, 624, 619), (635, 636, 638, 637), (639, 640, 641, 644), (647, 641, 640, 648), (646, 643, 641, 647), (645, 642, 643, 646), (578, 571, 649, 652), (650, 578, 652, 651)])
_uv = me_house1mesh.uv_layers.new(name='UVMap')
_uv.uv.foreach_set('vector', [0.2089, 0.606, 0.1513, 0.6483, 0.113, 0.6483, 0.05543, 0.606, 0.7806, 0.5595, 0.7643, 0.5497, 0.7864, 0.5137, 0.8018, 0.5241, 0.7572, 0.5999, 0.7387, 0.5892, 0.7643, 0.5497, 0.7806, 0.5595, 0.738, 0.633, 0.7143, 0.6305, 0.7387, 0.5892, 0.7572, 0.5999, 0.594, 0.735, 0.5481, 0.7406, 0.5441, 0.7183, 0.5899, 0.712, 0.7808, 0.6895, 0.7577, 0.6882, 0.7758, 0.645, 0.7957, 0.6536, 0.7957, 0.6536, 0.7758, 0.645, 0.7975, 0.5996, 0.8162, 0.6079, 0.5392, 0.701, 0.4902, 0.7124, 0.4862, 0.6879, 0.5351, 0.6758, 0.776, 0.6094, 0.7507, 0.6497, 0.738, 0.633, 0.7572, 0.5999, 0.8018, 0.5241, 0.7864, 0.5137, 0.8081, 0.4882, 0.8152, 0.5019, 0.7507, 0.6497, 0.7192, 0.6599, 0.7143, 0.6305, 0.738, 0.633, 0.8162, 0.6079, 0.7975, 0.5996, 0.8162, 0.5578, 0.835, 0.5675, 0.8152, 0.5019, 0.8081, 0.4882, 0.8229, 0.483, 0.8288, 0.5, 0.8288, 0.5, 0.8188, 0.5312, 0.8018, 0.5241, 0.8152, 0.5019, 0.8188, 0.5312, 0.7987, 0.5682, 0.7806, 0.5595, 0.8018, 0.5241, 0.7987, 0.5682, 0.776, 0.6094, 0.7572, 0.5999, 0.7806, 0.5595, 0.7192, 0.6599, 0.6566, 0.6745, 0.6519, 0.646, 0.7143, 0.6305, 0.6566, 0.6745, 0.5946, 0.6885, 0.5902, 0.6617, 0.6519, 0.646, 0.5946, 0.6885, 0.5392, 0.701, 0.5351, 0.6758, 0.5902, 0.6617, 0.8165, 0.6649, 0.7914, 0.706, 0.7808, 0.6895, 0.7957, 0.6536, 0.835, 0.5675, 0.8162, 0.5578, 0.8377, 0.5253, 0.8461, 0.541, 0.7914, 0.706, 0.7625, 0.715, 0.7577, 0.6882, 0.7808, 0.6895, 0.8461, 0.541, 0.8377, 0.5253, 0.856, 0.519, 0.8632, 0.5401, 0.8632, 0.5401, 0.8522, 0.5752, 0.835, 0.5675, 0.8461, 0.541, 0.8522, 0.5752, 0.8357, 0.6171, 0.8162, 0.6079, 0.835, 0.5675, 0.8357, 0.6171, 0.8165, 0.6649, 0.7957, 0.6536, 0.8162, 0.6079, 0.7625, 0.715, 0.7039, 0.7222, 0.6992, 0.6962, 0.7577, 0.6882, 0.7039, 0.7222, 0.6458, 0.729, 0.6414, 0.7045, 0.6992, 0.6962, 0.6458, 0.729, 0.594, 0.735, 0.5899, 0.712, 0.6414, 0.7045, 0.99, 0.9128, 0.9817, 0.9128, 0.9817, 0.8398, 0.99, 0.8398, 0.9652, 0.9121, 0.9571, 0.9121, 0.9571, 0.839, 0.9652, 0.839, 0.9817, 0.8384, 0.9652, 0.8377, 0.9652, 0.7646, 0.9817, 0.7653, 0.9817, 0.9128, 0.9652, 0.9121, 0.9652, 0.839, 0.9817, 0.8398, 0.99, 0.8384, 0.9817, 0.8384, 0.9817, 0.7653, 0.99, 0.7653, 0.9652, 0.8377, 0.9571, 0.8377, 0.9571, 0.7646, 0.9652, 0.7646, 0.7935, 0.2393, 0.7935, 0.01995, 0.9759, 0.01995, 0.9759, 0.2393, 0.3049, 0.9234, 0.3915, 0.9512, 0.3917, 0.9579, 0.3026, 0.931, 0.3915, 0.9372, 0.4663, 0.9096, 0.4686, 0.9157, 0.3917, 0.9439, 0.7603, 0.5232, 0.5527, 0.5232, 0.5527, 0.3411, 0.7603, 0.3411, 0.3049, 0.9094, 0.3915, 0.9372, 0.3917, 0.9439, 0.3026, 0.917, 0.3914, 0.9491, 0.4638, 0.9219, 0.4663, 0.9236, 0.3915, 0.9512, 0.3915, 0.9512, 0.3049, 0.9234, 0.3069, 0.9219, 0.3914, 0.9491, 0.3069, 0.9079, 0.3914, 0.9351, 0.3915, 0.9372, 0.3049, 0.9094, 0.3914, 0.9351, 0.4638, 0.9079, 0.4663, 0.9096, 0.3915, 0.9372, 0.3915, 0.9512, 0.4663, 0.9236, 0.4686, 0.9297, 0.3917, 0.9579, 0.05666, 0.3526, 0.01777, 0.3518, 0.01821, 0.01811, 0.05736, 0.01738, 0.5147, 0.3519, 0.4755, 0.3527, 0.4762, 0.01742, 0.5151, 0.0182, 0.4755, 0.3527, 0.4339, 0.3516, 0.4342, 0.01851, 0.4762, 0.01742, 0.4339, 0.3516, 0.3909, 0.3497, 0.3906, 0.02043, 0.4342, 0.01851, 0.3909, 0.3497, 0.3487, 0.3472, 0.3476, 0.02299, 0.3906, 0.02043, 0.3487, 0.3472, 0.3079, 0.3445, 0.306, 0.02578, 0.3476, 0.02299, 0.3079, 0.3445, 0.2676, 0.343, 0.2652, 0.02709, 0.306, 0.02578, 0.2676, 0.343, 0.2269, 0.3443, 0.225, 0.02559, 0.2652, 0.02709, 0.2269, 0.3443, 0.1852, 0.347, 0.1842, 0.02282, 0.225, 0.02559, 0.1852, 0.347, 0.1422, 0.3496, 0.142, 0.02033, 0.1842, 0.02282, 0.1422, 0.3496, 0.09863, 0.3515, 0.09896, 0.01844, 0.142, 0.02033, 0.09863, 0.3515, 0.05666, 0.3526, 0.05736, 0.01738, 0.09896, 0.01844, 0.1481, 0.3671, 0.104, 0.3689, 0.09863, 0.3515, 0.1422, 0.3496, 0.4285, 0.3688, 0.3851, 0.3669, 0.3909, 0.3497, 0.4339, 0.3516, 0.2297, 0.009546, 0.2653, 0.01217, 0.2652, 0.02709, 0.225, 0.02559, 0.104, 0.3689, 0.06135, 0.3697, 0.05666, 0.3526, 0.09863, 0.3515, 0.3851, 0.3669, 0.3427, 0.3641, 0.3487, 0.3472, 0.3909, 0.3497, 0.1902, 0.00593, 0.2297, 0.009546, 0.225, 0.02559, 0.1842, 0.02282, 0.4715, 0.0003259, 0.511, 0.001581, 0.5151, 0.0182, 0.4762, 0.01742, 0.3427, 0.3641, 0.3032, 0.3605, 0.3079, 0.3445, 0.3487, 0.3472, 0.1477, 0.003118, 0.1902, 0.00593, 0.1842, 0.02282, 0.142, 0.02033, 0.06135, 0.3697, 0.02192, 0.3685, 0.01777, 0.3518, 0.05666, 0.3526, 0.4288, 0.00112, 0.4715, 0.0003259, 0.4762, 0.01742, 0.4342, 0.01851, 0.3032, 0.3605, 0.2676, 0.3579, 0.2676, 0.343, 0.3079, 0.3445, 0.1043, 0.001252, 0.1477, 0.003118, 0.142, 0.02033, 0.09896, 0.01844, 0.02246, 0.001413, 0.06204, 0.0003254, 0.05736, 0.01738, 0.01821, 0.01811, 0.3848, 0.00293, 0.4288, 0.00112, 0.4342, 0.01851, 0.3906, 0.02043, 0.2676, 0.3579, 0.2316, 0.3606, 0.2269, 0.3443, 0.2676, 0.343, 0.06204, 0.0003254, 0.1043, 0.001252, 0.09896, 0.01844, 0.05736, 0.01738, 0.0003254, 0.3518, 0.0007708, 0.01809, 0.01821, 0.01811, 0.01777, 0.3518, 0.3415, 0.00577, 0.3848, 0.00293, 0.3906, 0.02043, 0.3476, 0.02299, 0.2316, 0.3606, 0.1914, 0.3643, 0.1852, 0.347, 0.2269, 0.3443, 0.5325, 0.01823, 0.5321, 0.3519, 0.5147, 0.3519, 0.5151, 0.0182, 0.5104, 0.3686, 0.4708, 0.3697, 0.4755, 0.3527, 0.5147, 0.3519, 0.3013, 0.009484, 0.3415, 0.00577, 0.3476, 0.02299, 0.306, 0.02578, 0.1914, 0.3643, 0.1481, 0.3671, 0.1422, 0.3496, 0.1852, 0.347, 0.4708, 0.3697, 0.4285, 0.3688, 0.4339, 0.3516, 0.4755, 0.3527, 0.2653, 0.01217, 0.3013, 0.009484, 0.306, 0.02578, 0.2652, 0.02709, 0.6737, 0.9832, 0.6583, 0.7646, 0.9565, 0.7646, 0.941, 0.9832, 0.249, 0.3974, 0.2625, 0.5637, 0.001839, 0.5637, 0.01533, 0.3974, 0.1013, 0.4553, 0.1085, 0.4788, 0.1367, 0.4876, 0.1568, 0.4782, 0.1613, 0.4539, 0.6738, 0.9818, 0.6584, 0.7631, 0.9566, 0.7631, 0.9412, 0.9818, 0.2625, 0.5637, 0.2089, 0.606, 0.05543, 0.606, 0.001839, 0.5637, 0.8972, 0.3273, 0.8563, 0.2776, 0.9267, 0.2713, 0.9122, 0.3218, 0.8768, 0.5233, 0.8783, 0.5016, 0.9196, 0.5035, 0.9174, 0.5281, 0.8783, 0.5016, 0.8783, 0.4795, 0.9199, 0.4787, 0.9196, 0.5035, 0.9081, 0.5752, 0.9138, 0.5521, 0.9451, 0.5601, 0.9378, 0.5855, 0.8783, 0.4795, 0.8769, 0.457, 0.9183, 0.4542, 0.9199, 0.4787, 0.8769, 0.457, 0.8746, 0.4342, 0.9149, 0.4305, 0.9183, 0.4542, 0.8831, 0.6381, 0.8927, 0.6175, 0.9174, 0.6321, 0.9054, 0.6511, 0.8746, 0.4342, 0.8722, 0.411, 0.9109, 0.4054, 0.9149, 0.4305, 0.8722, 0.411, 0.8563, 0.2776, 0.8972, 0.3273, 0.9109, 0.4054, 0.8604, 0.7447, 0.8647, 0.7117, 0.9054, 0.6511, 0.9307, 0.6677, 0.9187, 0.4542, 0.9153, 0.4304, 0.9471, 0.4224, 0.952, 0.4506, 0.9115, 0.4053, 0.8972, 0.3273, 0.9122, 0.3218, 0.9395, 0.3982, 0.9732, 0.3881, 0.9395, 0.3982, 0.9122, 0.3218, 0.9267, 0.2713, 0.9138, 0.5521, 0.9178, 0.5281, 0.9503, 0.5337, 0.9451, 0.5601, 0.9203, 0.4787, 0.9187, 0.4542, 0.952, 0.4506, 0.954, 0.4786, 0.9813, 0.4149, 0.9471, 0.4224, 0.9395, 0.3982, 0.9732, 0.3881, 0.9178, 0.5281, 0.92, 0.5035, 0.9533, 0.5064, 0.9503, 0.5337, 0.8292, 0.7234, 0.8525, 0.707, 0.8647, 0.7117, 0.8604, 0.7447, 0.987, 0.4467, 0.952, 0.4506, 0.9471, 0.4224, 0.9813, 0.4149, 0.9889, 0.4784, 0.954, 0.4786, 0.952, 0.4506, 0.987, 0.4467, 0.901, 0.597, 0.9081, 0.5752, 0.9378, 0.5855, 0.9286, 0.6095, 0.9876, 0.5095, 0.9533, 0.5064, 0.954, 0.4786, 0.9889, 0.4784, 0.8525, 0.707, 0.8831, 0.6381, 0.9054, 0.6511, 0.8647, 0.7117, 0.8927, 0.6175, 0.901, 0.597, 0.9286, 0.6095, 0.9174, 0.6321, 0.9836, 0.5397, 0.9503, 0.5337, 0.9533, 0.5064, 0.9876, 0.5095, 0.8292, 0.7234, 0.8516, 0.6251, 0.8826, 0.6379, 0.8525, 0.707, 0.8516, 0.6251, 0.8577, 0.6053, 0.8923, 0.6174, 0.8826, 0.6379, 0.9153, 0.4304, 0.9115, 0.4053, 0.9395, 0.3982, 0.9471, 0.4224, 0.9771, 0.5688, 0.9451, 0.5601, 0.9503, 0.5337, 0.9836, 0.5397, 0.8577, 0.6053, 0.8639, 0.5855, 0.9007, 0.5969, 0.8923, 0.6174, 0.92, 0.5035, 0.9203, 0.4787, 0.954, 0.4786, 0.9533, 0.5064, 0.9682, 0.5967, 0.9378, 0.5855, 0.9451, 0.5601, 0.9771, 0.5688, 0.8639, 0.5855, 0.8694, 0.5653, 0.9078, 0.5751, 0.9007, 0.5969, 0.9437, 0.6479, 0.9174, 0.6321, 0.9286, 0.6095, 0.9571, 0.6232, 0.9571, 0.6232, 0.9286, 0.6095, 0.9378, 0.5855, 0.9682, 0.5967, 0.8694, 0.5653, 0.8738, 0.5446, 0.9134, 0.552, 0.9078, 0.5751, 0.8738, 0.5446, 0.8768, 0.5233, 0.9174, 0.5281, 0.9134, 0.552, 0.9307, 0.6677, 0.9054, 0.6511, 0.9174, 0.6321, 0.9437, 0.6479, 0.2641, 0.7001, 0.2998, 0.6846, 0.2998, 0.7823, 0.3842, 0.6846, 0.42, 0.7001, 0.3842, 0.7823, 0.2998, 0.6846, 0.3842, 0.6846, 0.3842, 0.7823, 0.2998, 0.7823, 0.7806, 0.5595, 0.7643, 0.5497, 0.7864, 0.5137, 0.8018, 0.5241, 0.7572, 0.5999, 0.7387, 0.5892, 0.7643, 0.5497, 0.7806, 0.5595, 0.738, 0.633, 0.7143, 0.6305, 0.7387, 0.5892, 0.7572, 0.5999, 0.594, 0.735, 0.5481, 0.7406, 0.5441, 0.7183, 0.5899, 0.712, 0.7808, 0.6895, 0.7577, 0.6882, 0.7758, 0.645, 0.7957, 0.6536, 0.7957, 0.6536, 0.7758, 0.645, 0.7975, 0.5996, 0.8162, 0.6079, 0.5392, 0.701, 0.4902, 0.7124, 0.4862, 0.6879, 0.5351, 0.6758, 0.776, 0.6094, 0.7507, 0.6497, 0.738, 0.633, 0.7572, 0.5999, 0.8018, 0.5241, 0.7864, 0.5137, 0.8081, 0.4882, 0.8152, 0.5019, 0.7507, 0.6497, 0.7192, 0.6599, 0.7143, 0.6305, 0.738, 0.633, 0.8162, 0.6079, 0.7975, 0.5996, 0.8162, 0.5578, 0.835, 0.5675, 0.8152, 0.5019, 0.8081, 0.4882, 0.8229, 0.483, 0.8288, 0.5, 0.8288, 0.5, 0.8188, 0.5312, 0.8018, 0.5241, 0.8152, 0.5019, 0.8188, 0.5312, 0.7987, 0.5682, 0.7806, 0.5595, 0.8018, 0.5241, 0.7987, 0.5682, 0.776, 0.6094, 0.7572, 0.5999, 0.7806, 0.5595, 0.7192, 0.6599, 0.6566, 0.6745, 0.6519, 0.646, 0.7143, 0.6305, 0.6566, 0.6745, 0.5946, 0.6885, 0.5902, 0.6617, 0.6519, 0.646, 0.5946, 0.6885, 0.5392, 0.701, 0.5351, 0.6758, 0.5902, 0.6617, 0.8165, 0.6649, 0.7914, 0.706, 0.7808, 0.6895, 0.7957, 0.6536, 0.835, 0.5675, 0.8162, 0.5578, 0.8377, 0.5253, 0.8461, 0.541, 0.7914, 0.706, 0.7625, 0.715, 0.7577, 0.6882, 0.7808, 0.6895, 0.8461, 0.541, 0.8377, 0.5253, 0.856, 0.519, 0.8632, 0.5401, 0.8632, 0.5401, 0.8522, 0.5752, 0.835, 0.5675, 0.8461, 0.541, 0.8522, 0.5752, 0.8357, 0.6171, 0.8162, 0.6079, 0.835, 0.5675, 0.8357, 0.6171, 0.8165, 0.6649, 0.7957, 0.6536, 0.8162, 0.6079, 0.7625, 0.715, 0.7039, 0.7222, 0.6992, 0.6962, 0.7577, 0.6882, 0.7039, 0.7222, 0.6458, 0.729, 0.6414, 0.7045, 0.6992, 0.6962, 0.6458, 0.729, 0.594, 0.735, 0.5899, 0.712, 0.6414, 0.7045, 0.99, 0.9128, 0.9817, 0.9128, 0.9817, 0.8398, 0.99, 0.8398, 0.9652, 0.9121, 0.9571, 0.9121, 0.9571, 0.839, 0.9652, 0.839, 0.9817, 0.8384, 0.9652, 0.8377, 0.9652, 0.7646, 0.9817, 0.7653, 0.9817, 0.9128, 0.9652, 0.9121, 0.9652, 0.839, 0.9817, 0.8398, 0.99, 0.8384, 0.9817, 0.8384, 0.9817, 0.7653, 0.99, 0.7653, 0.9652, 0.8377, 0.9571, 0.8377, 0.9571, 0.7646, 0.9652, 0.7646, 0.7935, 0.2393, 0.7935, 0.01995, 0.9759, 0.01995, 0.9759, 0.2393, 0.7806, 0.5595, 0.7643, 0.5497, 0.7864, 0.5137, 0.8018, 0.5241, 0.7572, 0.5999, 0.7387, 0.5892, 0.7643, 0.5497, 0.7806, 0.5595, 0.738, 0.633, 0.7143, 0.6305, 0.7387, 0.5892, 0.7572, 0.5999, 0.594, 0.735, 0.5481, 0.7406, 0.5441, 0.7183, 0.5899, 0.712, 0.7808, 0.6895, 0.7577, 0.6882, 0.7758, 0.645, 0.7957, 0.6536, 0.7957, 0.6536, 0.7758, 0.645, 0.7975, 0.5996, 0.8162, 0.6079, 0.5392, 0.701, 0.4902, 0.7124, 0.4862, 0.6879, 0.5351, 0.6758, 0.776, 0.6094, 0.7507, 0.6497, 0.738, 0.633, 0.7572, 0.5999, 0.8018, 0.5241, 0.7864, 0.5137, 0.8081, 0.4882, 0.8152, 0.5019, 0.7507, 0.6497, 0.7192, 0.6599, 0.7143, 0.6305, 0.738, 0.633, 0.8162, 0.6079, 0.7975, 0.5996, 0.8162, 0.5578, 0.835, 0.5675, 0.8152, 0.5019, 0.8081, 0.4882, 0.8229, 0.483, 0.8288, 0.5, 0.8288, 0.5, 0.8188, 0.5312, 0.8018, 0.5241, 0.8152, 0.5019, 0.8188, 0.5312, 0.7987, 0.5682, 0.7806, 0.5595, 0.8018, 0.5241, 0.7987, 0.5682, 0.776, 0.6094, 0.7572, 0.5999, 0.7806, 0.5595, 0.7192, 0.6599, 0.6566, 0.6745, 0.6519, 0.646, 0.7143, 0.6305, 0.6566, 0.6745, 0.5946, 0.6885, 0.5902, 0.6617, 0.6519, 0.646, 0.5946, 0.6885, 0.5392, 0.701, 0.5351, 0.6758, 0.5902, 0.6617, 0.8165, 0.6649, 0.7914, 0.706, 0.7808, 0.6895, 0.7957, 0.6536, 0.835, 0.5675, 0.8162, 0.5578, 0.8377, 0.5253, 0.8461, 0.541, 0.7914, 0.706, 0.7625, 0.715, 0.7577, 0.6882, 0.7808, 0.6895, 0.8461, 0.541, 0.8377, 0.5253, 0.856, 0.519, 0.8632, 0.5401, 0.8632, 0.5401, 0.8522, 0.5752, 0.835, 0.5675, 0.8461, 0.541, 0.8522, 0.5752, 0.8357, 0.6171, 0.8162, 0.6079, 0.835, 0.5675, 0.8357, 0.6171, 0.8165, 0.6649, 0.7957, 0.6536, 0.8162, 0.6079, 0.7625, 0.715, 0.7039, 0.7222, 0.6992, 0.6962, 0.7577, 0.6882, 0.7039, 0.7222, 0.6458, 0.729, 0.6414, 0.7045, 0.6992, 0.6962, 0.6458, 0.729, 0.594, 0.735, 0.5899, 0.712, 0.6414, 0.7045, 0.99, 0.9128, 0.9817, 0.9128, 0.9817, 0.8398, 0.99, 0.8398, 0.9652, 0.9121, 0.9571, 0.9121, 0.9571, 0.839, 0.9652, 0.839, 0.9817, 0.8384, 0.9652, 0.8377, 0.9652, 0.7646, 0.9817, 0.7653, 0.9817, 0.9128, 0.9652, 0.9121, 0.9652, 0.839, 0.9817, 0.8398, 0.99, 0.8384, 0.9817, 0.8384, 0.9817, 0.7653, 0.99, 0.7653, 0.9652, 0.8377, 0.9571, 0.8377, 0.9571, 0.7646, 0.9652, 0.7646, 0.7935, 0.2393, 0.7935, 0.01995, 0.9759, 0.01995, 0.9759, 0.2393, 0.7806, 0.5595, 0.7643, 0.5497, 0.7864, 0.5137, 0.8018, 0.5241, 0.7572, 0.5999, 0.7387, 0.5892, 0.7643, 0.5497, 0.7806, 0.5595, 0.738, 0.633, 0.7143, 0.6305, 0.7387, 0.5892, 0.7572, 0.5999, 0.594, 0.735, 0.5481, 0.7406, 0.5441, 0.7183, 0.5899, 0.712, 0.7808, 0.6895, 0.7577, 0.6882, 0.7758, 0.645, 0.7957, 0.6536, 0.7957, 0.6536, 0.7758, 0.645, 0.7975, 0.5996, 0.8162, 0.6079, 0.5392, 0.701, 0.4902, 0.7124, 0.4862, 0.6879, 0.5351, 0.6758, 0.776, 0.6094, 0.7507, 0.6497, 0.738, 0.633, 0.7572, 0.5999, 0.8018, 0.5241, 0.7864, 0.5137, 0.8081, 0.4882, 0.8152, 0.5019, 0.7507, 0.6497, 0.7192, 0.6599, 0.7143, 0.6305, 0.738, 0.633, 0.8162, 0.6079, 0.7975, 0.5996, 0.8162, 0.5578, 0.835, 0.5675, 0.8152, 0.5019, 0.8081, 0.4882, 0.8229, 0.483, 0.8288, 0.5, 0.8288, 0.5, 0.8188, 0.5312, 0.8018, 0.5241, 0.8152, 0.5019, 0.8188, 0.5312, 0.7987, 0.5682, 0.7806, 0.5595, 0.8018, 0.5241, 0.7987, 0.5682, 0.776, 0.6094, 0.7572, 0.5999, 0.7806, 0.5595, 0.7192, 0.6599, 0.6566, 0.6745, 0.6519, 0.646, 0.7143, 0.6305, 0.6566, 0.6745, 0.5946, 0.6885, 0.5902, 0.6617, 0.6519, 0.646, 0.5946, 0.6885, 0.5392, 0.701, 0.5351, 0.6758, 0.5902, 0.6617, 0.8165, 0.6649, 0.7914, 0.706, 0.7808, 0.6895, 0.7957, 0.6536, 0.835, 0.5675, 0.8162, 0.5578, 0.8377, 0.5253, 0.8461, 0.541, 0.7914, 0.706, 0.7625, 0.715, 0.7577, 0.6882, 0.7808, 0.6895, 0.8461, 0.541, 0.8377, 0.5253, 0.856, 0.519, 0.8632, 0.5401, 0.8632, 0.5401, 0.8522, 0.5752, 0.835, 0.5675, 0.8461, 0.541, 0.8522, 0.5752, 0.8357, 0.6171, 0.8162, 0.6079, 0.835, 0.5675, 0.8357, 0.6171, 0.8165, 0.6649, 0.7957, 0.6536, 0.8162, 0.6079, 0.7625, 0.715, 0.7039, 0.7222, 0.6992, 0.6962, 0.7577, 0.6882, 0.7039, 0.7222, 0.6458, 0.729, 0.6414, 0.7045, 0.6992, 0.6962, 0.6458, 0.729, 0.594, 0.735, 0.5899, 0.712, 0.6414, 0.7045, 0.99, 0.9128, 0.9817, 0.9128, 0.9817, 0.8398, 0.99, 0.8398, 0.9652, 0.9121, 0.9571, 0.9121, 0.9571, 0.839, 0.9652, 0.839, 0.9817, 0.8384, 0.9652, 0.8377, 0.9652, 0.7646, 0.9817, 0.7653, 0.9817, 0.9128, 0.9652, 0.9121, 0.9652, 0.839, 0.9817, 0.8398, 0.99, 0.8384, 0.9817, 0.8384, 0.9817, 0.7653, 0.99, 0.7653, 0.9652, 0.8377, 0.9571, 0.8377, 0.9571, 0.7646, 0.9652, 0.7646, 0.7935, 0.2393, 0.7935, 0.01995, 0.9759, 0.01995, 0.9759, 0.2393, 0.2712, 0.558, 0.2844, 0.3949, 0.5135, 0.3949, 0.5267, 0.558, 0.3237, 0.5994, 0.2712, 0.558, 0.5267, 0.558, 0.4742, 0.5994, 0.3802, 0.6409, 0.3237, 0.5994, 0.4742, 0.5994, 0.4177, 0.6409, 0.1586, 0.3974, 0.249, 0.3974, 0.1613, 0.4539, 0.1093, 0.3974, 0.1013, 0.4553, 0.01533, 0.3974, 0.5637, 0.3567, 0.742, 0.3567, 0.742, 0.5113, 0.5637, 0.5113, 0.5637, 0.5113, 0.742, 0.5113, 0.742, 0.5113, 0.5637, 0.5113, 0.742, 0.5113, 0.742, 0.3567, 0.742, 0.3567, 0.742, 0.5113, 0.5637, 0.3567, 0.5637, 0.5113, 0.5637, 0.5113, 0.5637, 0.3567, 0.6738, 0.9818, 0.6584, 0.7631, 0.9566, 0.7631, 0.9412, 0.9818, 0.6738, 0.9818, 0.6584, 0.7631, 0.9566, 0.7631, 0.9412, 0.9818, 0.6738, 0.9818, 0.6584, 0.7631, 0.9566, 0.7631, 0.9412, 0.9818, 0.6738, 0.9818, 0.6584, 0.7631, 0.9566, 0.7631, 0.9412, 0.9818, 0.6738, 0.9818, 0.6584, 0.7631, 0.9566, 0.7631, 0.9412, 0.9818, 0.6738, 0.9818, 0.6584, 0.7631, 0.9566, 0.7631, 0.9412, 0.9818, 0.6738, 0.9818, 0.6584, 0.7631, 0.9566, 0.7631, 0.9412, 0.9818, 0.6738, 0.9818, 0.6584, 0.7631, 0.9566, 0.7631, 0.9412, 0.9818, 0.9412, 0.9818, 0.9566, 0.7631, 0.6584, 0.7631, 0.6738, 0.9818, 0.6584, 0.7631, 0.6584, 0.7631, 0.6738, 0.9818, 0.6738, 0.9818, 0.6738, 0.9818, 0.6584, 0.7631, 0.6584, 0.7631, 0.6738, 0.9818, 0.6584, 0.7631, 0.9566, 0.7631, 0.6738, 0.9818, 0.6738, 0.9818, 0.9566, 0.7631, 0.6584, 0.7631, 0.6584, 0.7631, 0.9566, 0.7631, 0.9566, 0.7631, 0.6584, 0.7631, 0.6584, 0.7631, 0.9566, 0.7631, 0.9566, 0.7631, 0.6584, 0.7631, 0.6584, 0.7631, 0.9566, 0.7631, 0.9566, 0.7631, 0.6584, 0.7631, 0.6584, 0.7631, 0.9566, 0.7631, 0.06158, 0.7521, 0.272, 0.7521, 0.1817, 0.8153, 0.1128, 0.8153, 0.272, 0.7521, 0.272, 0.9625, 0.1817, 0.8843, 0.1817, 0.8153, 0.06158, 0.9625, 0.06158, 0.7521, 0.1128, 0.8153, 0.1128, 0.8843, 0.272, 0.9625, 0.06158, 0.9625, 0.1128, 0.8843, 0.1817, 0.8843, 0.1817, 0.8843, 0.1128, 0.8843, 0.1128, 0.8153, 0.1817, 0.8153, 0.05666, 0.2882, 0.01777, 0.2877, 0.01821, 0.08224, 0.05736, 0.08179, 0.2676, 0.343, 0.2269, 0.3443, 0.225, 0.02559, 0.2652, 0.02709, 0.2269, 0.2831, 0.1852, 0.2848, 0.1842, 0.08513, 0.225, 0.08684, 0.1852, 0.2848, 0.1422, 0.2864, 0.142, 0.0836, 0.1842, 0.08513, 0.1422, 0.2864, 0.09863, 0.2875, 0.09896, 0.08244, 0.142, 0.0836, 0.09863, 0.2875, 0.05666, 0.2882, 0.05736, 0.08179, 0.09896, 0.08244, 0.1481, 0.3671, 0.104, 0.3689, 0.09863, 0.3515, 0.1422, 0.3496, 0.2297, 0.009546, 0.2653, 0.01217, 0.2652, 0.02709, 0.225, 0.02559, 0.104, 0.3689, 0.06135, 0.3697, 0.05666, 0.3526, 0.09863, 0.3515, 0.1902, 0.00593, 0.2297, 0.009546, 0.225, 0.02559, 0.1842, 0.02282, 0.1477, 0.003118, 0.1902, 0.00593, 0.1842, 0.02282, 0.142, 0.02033, 0.06135, 0.3697, 0.02192, 0.3685, 0.01777, 0.3518, 0.05666, 0.3526, 0.1043, 0.001252, 0.1477, 0.003118, 0.142, 0.02033, 0.09896, 0.01844, 0.02246, 0.001413, 0.06204, 0.0003254, 0.05736, 0.01738, 0.01821, 0.01811, 0.2676, 0.3579, 0.2316, 0.3606, 0.2269, 0.3443, 0.2676, 0.343, 0.06204, 0.0003254, 0.1043, 0.001252, 0.09896, 0.01844, 0.05736, 0.01738, 0.0003254, 0.3518, 0.0007708, 0.01809, 0.01821, 0.01811, 0.01777, 0.3518, 0.2316, 0.3606, 0.1914, 0.3643, 0.1852, 0.347, 0.2269, 0.3443, 0.1914, 0.3643, 0.1481, 0.3671, 0.1422, 0.3496, 0.1852, 0.347, 0.6737, 0.9832, 0.6583, 0.7646, 0.9565, 0.7646, 0.941, 0.9832, 0.3989, 0.558, 0.3989, 0.3949, 0.5135, 0.3949, 0.5267, 0.558, 0.3989, 0.5994, 0.3989, 0.558, 0.5267, 0.558, 0.4742, 0.5994, 0.3989, 0.6409, 0.3989, 0.5994, 0.4742, 0.5994, 0.4177, 0.6409, 0.3989, 0.6409, 0.4177, 0.6409, 0.4742, 0.5994, 0.3989, 0.5994, 0.3989, 0.5994, 0.4742, 0.5994, 0.5267, 0.558, 0.3989, 0.558, 0.3989, 0.558, 0.5267, 0.558, 0.5135, 0.3949, 0.3989, 0.3949, 0.3915, 0.9372, 0.4663, 0.9096, 0.4686, 0.9157, 0.3917, 0.9439, 0.8145, 0.3856, 0.7692, 0.3856, 0.7692, 0.3459, 0.8145, 0.3459, 0.3049, 0.9094, 0.3915, 0.9372, 0.3917, 0.9439, 0.3026, 0.917, 0.3069, 0.9079, 0.3914, 0.9351, 0.3915, 0.9372, 0.3049, 0.9094, 0.3914, 0.9351, 0.4638, 0.9079, 0.4663, 0.9096, 0.3915, 0.9372, 0.3049, 0.9094, 0.3026, 0.917, 0.3917, 0.9439, 0.3915, 0.9372, 0.3069, 0.9079, 0.3049, 0.9094, 0.3915, 0.9372, 0.3914, 0.9351, 0.7806, 0.5595, 0.7643, 0.5497, 0.7864, 0.5137, 0.8018, 0.5241, 0.7572, 0.5999, 0.7387, 0.5892, 0.7643, 0.5497, 0.7806, 0.5595, 0.738, 0.633, 0.7143, 0.6305, 0.7387, 0.5892, 0.7572, 0.5999, 0.594, 0.735, 0.5481, 0.7406, 0.5441, 0.7183, 0.5899, 0.712, 0.7808, 0.6895, 0.7577, 0.6882, 0.7758, 0.645, 0.7957, 0.6536, 0.7957, 0.6536, 0.7758, 0.645, 0.7975, 0.5996, 0.8162, 0.6079, 0.5392, 0.701, 0.4902, 0.7124, 0.4862, 0.6879, 0.5351, 0.6758, 0.776, 0.6094, 0.7507, 0.6497, 0.738, 0.633, 0.7572, 0.5999, 0.8018, 0.5241, 0.7864, 0.5137, 0.8081, 0.4882, 0.8152, 0.5019, 0.7507, 0.6497, 0.7192, 0.6599, 0.7143, 0.6305, 0.738, 0.633, 0.8162, 0.6079, 0.7975, 0.5996, 0.8162, 0.5578, 0.835, 0.5675, 0.8152, 0.5019, 0.8081, 0.4882, 0.8229, 0.483, 0.8288, 0.5, 0.8288, 0.5, 0.8188, 0.5312, 0.8018, 0.5241, 0.8152, 0.5019, 0.8188, 0.5312, 0.7987, 0.5682, 0.7806, 0.5595, 0.8018, 0.5241, 0.7987, 0.5682, 0.776, 0.6094, 0.7572, 0.5999, 0.7806, 0.5595, 0.7192, 0.6599, 0.6566, 0.6745, 0.6519, 0.646, 0.7143, 0.6305, 0.6566, 0.6745, 0.5946, 0.6885, 0.5902, 0.6617, 0.6519, 0.646, 0.5946, 0.6885, 0.5392, 0.701, 0.5351, 0.6758, 0.5902, 0.6617, 0.8165, 0.6649, 0.7914, 0.706, 0.7808, 0.6895, 0.7957, 0.6536, 0.835, 0.5675, 0.8162, 0.5578, 0.8377, 0.5253, 0.8461, 0.541, 0.7914, 0.706, 0.7625, 0.715, 0.7577, 0.6882, 0.7808, 0.6895, 0.8461, 0.541, 0.8377, 0.5253, 0.856, 0.519, 0.8632, 0.5401, 0.8632, 0.5401, 0.8522, 0.5752, 0.835, 0.5675, 0.8461, 0.541, 0.8522, 0.5752, 0.8357, 0.6171, 0.8162, 0.6079, 0.835, 0.5675, 0.8357, 0.6171, 0.8165, 0.6649, 0.7957, 0.6536, 0.8162, 0.6079, 0.7625, 0.715, 0.7039, 0.7222, 0.6992, 0.6962, 0.7577, 0.6882, 0.7039, 0.7222, 0.6458, 0.729, 0.6414, 0.7045, 0.6992, 0.6962, 0.6458, 0.729, 0.594, 0.735, 0.5899, 0.712, 0.6414, 0.7045, 0.99, 0.9128, 0.9817, 0.9128, 0.9817, 0.8398, 0.99, 0.8398, 0.9652, 0.9121, 0.9571, 0.9121, 0.9571, 0.839, 0.9652, 0.839, 0.9817, 0.8384, 0.9652, 0.8377, 0.9652, 0.7646, 0.9817, 0.7653, 0.9817, 0.9128, 0.9652, 0.9121, 0.9652, 0.839, 0.9817, 0.8398, 0.99, 0.8384, 0.9817, 0.8384, 0.9817, 0.7653, 0.99, 0.7653, 0.9652, 0.8377, 0.9571, 0.8377, 0.9571, 0.7646, 0.9652, 0.7646, 0.7935, 0.2393, 0.7935, 0.01995, 0.9759, 0.01995, 0.9759, 0.2393, 0.05666, 0.2882, 0.05736, 0.08179, 0.01821, 0.08224, 0.01777, 0.2877, 0.2676, 0.343, 0.2652, 0.02709, 0.225, 0.02559, 0.2269, 0.3443, 0.2269, 0.2831, 0.225, 0.08684, 0.1842, 0.08513, 0.1852, 0.2848, 0.1852, 0.2848, 0.1842, 0.08513, 0.142, 0.0836, 0.1422, 0.2864, 0.1422, 0.2864, 0.142, 0.0836, 0.09896, 0.08244, 0.09863, 0.2875, 0.09863, 0.2875, 0.09896, 0.08244, 0.05736, 0.08179, 0.05666, 0.2882, 0.1481, 0.3671, 0.1422, 0.3496, 0.09863, 0.3515, 0.104, 0.3689, 0.2297, 0.009546, 0.225, 0.02559, 0.2652, 0.02709, 0.2653, 0.01217, 0.104, 0.3689, 0.09863, 0.3515, 0.05666, 0.3526, 0.06135, 0.3697, 0.1902, 0.00593, 0.1842, 0.02282, 0.225, 0.02559, 0.2297, 0.009546, 0.1477, 0.003118, 0.142, 0.02033, 0.1842, 0.02282, 0.1902, 0.00593, 0.06135, 0.3697, 0.05666, 0.3526, 0.01777, 0.3518, 0.02192, 0.3685, 0.1043, 0.001252, 0.09896, 0.01844, 0.142, 0.02033, 0.1477, 0.003118, 0.02246, 0.001413, 0.01821, 0.01811, 0.05736, 0.01738, 0.06204, 0.0003254, 0.2676, 0.3579, 0.2676, 0.343, 0.2269, 0.3443, 0.2316, 0.3606, 0.06204, 0.0003254, 0.05736, 0.01738, 0.09896, 0.01844, 0.1043, 0.001252, 0.0003254, 0.3518, 0.01777, 0.3518, 0.01821, 0.01811, 0.0007708, 0.01809, 0.2316, 0.3606, 0.2269, 0.3443, 0.1852, 0.347, 0.1914, 0.3643, 0.1914, 0.3643, 0.1852, 0.347, 0.1422, 0.3496, 0.1481, 0.3671, 0.3989, 0.6409, 0.3989, 0.5994, 0.4742, 0.5994, 0.4177, 0.6409, 0.3989, 0.5994, 0.3989, 0.558, 0.5267, 0.558, 0.4742, 0.5994, 0.3989, 0.558, 0.3989, 0.3949, 0.5135, 0.3949, 0.5267, 0.558, 0.3915, 0.9372, 0.3917, 0.9439, 0.4686, 0.9157, 0.4663, 0.9096, 0.8145, 0.3856, 0.8145, 0.3459, 0.7692, 0.3459, 0.7692, 0.3856, 0.3049, 0.9094, 0.3026, 0.917, 0.3917, 0.9439, 0.3915, 0.9372, 0.3069, 0.9079, 0.3049, 0.9094, 0.3915, 0.9372, 0.3914, 0.9351, 0.3914, 0.9351, 0.3915, 0.9372, 0.4663, 0.9096, 0.4638, 0.9079, 0.7806, 0.5595, 0.8018, 0.5241, 0.7864, 0.5137, 0.7643, 0.5497, 0.7572, 0.5999, 0.7806, 0.5595, 0.7643, 0.5497, 0.7387, 0.5892, 0.738, 0.633, 0.7572, 0.5999, 0.7387, 0.5892, 0.7143, 0.6305, 0.594, 0.735, 0.5899, 0.712, 0.5441, 0.7183, 0.5481, 0.7406, 0.7808, 0.6895, 0.7957, 0.6536, 0.7758, 0.645, 0.7577, 0.6882, 0.7957, 0.6536, 0.8162, 0.6079, 0.7975, 0.5996, 0.7758, 0.645, 0.5392, 0.701, 0.5351, 0.6758, 0.4862, 0.6879, 0.4902, 0.7124, 0.776, 0.6094, 0.7572, 0.5999, 0.738, 0.633, 0.7507, 0.6497, 0.8018, 0.5241, 0.8152, 0.5019, 0.8081, 0.4882, 0.7864, 0.5137, 0.7507, 0.6497, 0.738, 0.633, 0.7143, 0.6305, 0.7192, 0.6599, 0.8162, 0.6079, 0.835, 0.5675, 0.8162, 0.5578, 0.7975, 0.5996, 0.8152, 0.5019, 0.8288, 0.5, 0.8229, 0.483, 0.8081, 0.4882, 0.8288, 0.5, 0.8152, 0.5019, 0.8018, 0.5241, 0.8188, 0.5312, 0.8188, 0.5312, 0.8018, 0.5241, 0.7806, 0.5595, 0.7987, 0.5682, 0.7987, 0.5682, 0.7806, 0.5595, 0.7572, 0.5999, 0.776, 0.6094, 0.7192, 0.6599, 0.7143, 0.6305, 0.6519, 0.646, 0.6566, 0.6745, 0.6566, 0.6745, 0.6519, 0.646, 0.5902, 0.6617, 0.5946, 0.6885, 0.5946, 0.6885, 0.5902, 0.6617, 0.5351, 0.6758, 0.5392, 0.701, 0.8165, 0.6649, 0.7957, 0.6536, 0.7808, 0.6895, 0.7914, 0.706, 0.835, 0.5675, 0.8461, 0.541, 0.8377, 0.5253, 0.8162, 0.5578, 0.7914, 0.706, 0.7808, 0.6895, 0.7577, 0.6882, 0.7625, 0.715, 0.8461, 0.541, 0.8632, 0.5401, 0.856, 0.519, 0.8377, 0.5253, 0.8632, 0.5401, 0.8461, 0.541, 0.835, 0.5675, 0.8522, 0.5752, 0.8522, 0.5752, 0.835, 0.5675, 0.8162, 0.6079, 0.8357, 0.6171, 0.8357, 0.6171, 0.8162, 0.6079, 0.7957, 0.6536, 0.8165, 0.6649, 0.7625, 0.715, 0.7577, 0.6882, 0.6992, 0.6962, 0.7039, 0.7222, 0.7039, 0.7222, 0.6992, 0.6962, 0.6414, 0.7045, 0.6458, 0.729, 0.6458, 0.729, 0.6414, 0.7045, 0.5899, 0.712, 0.594, 0.735, 0.99, 0.9128, 0.99, 0.8398, 0.9817, 0.8398, 0.9817, 0.9128, 0.9652, 0.9121, 0.9652, 0.839, 0.9571, 0.839, 0.9571, 0.9121, 0.9817, 0.8384, 0.9817, 0.7653, 0.9652, 0.7646, 0.9652, 0.8377, 0.9817, 0.9128, 0.9817, 0.8398, 0.9652, 0.839, 0.9652, 0.9121, 0.99, 0.8384, 0.99, 0.7653, 0.9817, 0.7653, 0.9817, 0.8384, 0.9652, 0.8377, 0.9652, 0.7646, 0.9571, 0.7646, 0.9571, 0.8377, 0.7935, 0.2393, 0.7935, 0.01995, 0.9759, 0.01995, 0.9759, 0.2393, 0.6737, 0.9832, 0.941, 0.9832, 0.9565, 0.7646, 0.6583, 0.7646, 0.3989, 0.558, 0.5267, 0.558, 0.5135, 0.3949, 0.3989, 0.3949, 0.3989, 0.5994, 0.4742, 0.5994, 0.5267, 0.558, 0.3989, 0.558, 0.3989, 0.6409, 0.4177, 0.6409, 0.4742, 0.5994, 0.3989, 0.5994, 0.3049, 0.9094, 0.3026, 0.917, 0.3917, 0.9439, 0.3915, 0.9372, 0.3069, 0.9079, 0.3049, 0.9094, 0.3915, 0.9372, 0.3914, 0.9351])
me_house1mesh.materials.append(mat_house)
me_house1mesh.use_remesh_preserve_volume = False
me_house1mesh.use_remesh_preserve_attributes = False
me_house1mesh.use_mirror_vertex_groups = False
me_house1mesh.use_paint_bone_selection = False
me_house1mesh.use_paint_mask = True
me_house1mesh.update()

# ---- objects
ob_house1collider__colonly = bpy.data.objects.new('House1Collider -colonly', me_house1collider)
ob_doormesh = bpy.data.objects.new('DoorMesh', me_doormesh)
ob_house1mesh = bpy.data.objects.new('House1Mesh', me_house1mesh)
ob_hemi = bpy.data.objects.new('Hemi', light_hemi)

# ---- transforms, parenting, visibility, modifiers, constraints
ob_house1collider__colonly.location = (0.0, 0.0, 0.0)
ob_house1collider__colonly.display_type = 'WIRE'
ob_house1collider__colonly.show_wire = True
ob_house1collider__colonly.show_all_edges = True
ob_house1collider__colonly.show_in_front = True
ob_house1collider__colonly.lineart.crease_threshold = 0.0
ob_doormesh.parent = ob_house1collider__colonly
ob_doormesh.location = (-0.3513, -1.423, 0.3174)
ob_doormesh.lock_rotations_4d = False
ob_doormesh.empty_display_type = 'ARROWS'
ob_doormesh.lineart.crease_threshold = 0.0
ob_house1mesh.parent = ob_house1collider__colonly
ob_house1mesh.location = (0.0, 0.0, 0.0)
ob_house1mesh.lock_rotations_4d = False
ob_house1mesh.empty_display_type = 'ARROWS'
ob_house1mesh.lineart.crease_threshold = 0.0
ob_hemi.location = (0.0, 0.0, 0.0)
ob_hemi.rotation_euler = (-0.588, 0.4478, -0.281)
ob_hemi.hide_viewport = True
ob_hemi.lineart.crease_threshold = 0.0

# ---- collection membership
col_collection_1.objects.link(ob_house1collider__colonly)
col_collection_1.objects.link(ob_doormesh)
col_collection_1.objects.link(ob_house1mesh)
col_collection_1.objects.link(ob_hemi)

# ---- scene / render settings (as saved in the file)
scene.frame_start = 1; scene.frame_end = 250; scene.frame_set(1)
scene.render.engine = 'BLENDER_EEVEE_NEXT'
scene.render.resolution_percentage = 50
scene.render.dither_intensity = 0.0
scene.cycles.use_denoising = False
scene.cycles.samples = 128
scene.cycles.sampling_pattern = 'TABULATED_SOBOL'
scene.cycles.use_adaptive_sampling = False
scene.cycles.use_light_tree = False
scene.cycles.blur_glossy = 0.0
scene.cycles.sample_clamp_indirect = 0.0
scene.view_settings.view_transform = 'Standard'
bpy.context.view_layer.update()

# ---- added for rendering (the .blend has no active camera): camera
cam_auto = bpy.data.cameras.new('AutoCamera')
cam_auto.lens = 50.0
cam_auto.sensor_width = 36.0
cam_auto.clip_end = 1000.0
ob_auto_camera = bpy.data.objects.new('AutoCamera', cam_auto)
scene.collection.objects.link(ob_auto_camera)
ob_auto_camera.location = (10.1898, -12.2059, 10.2069)
ob_auto_camera.rotation_euler = (1.09748, -7.21219e-08, 0.694738)
scene.camera = ob_auto_camera
bpy.context.view_layer.update()
